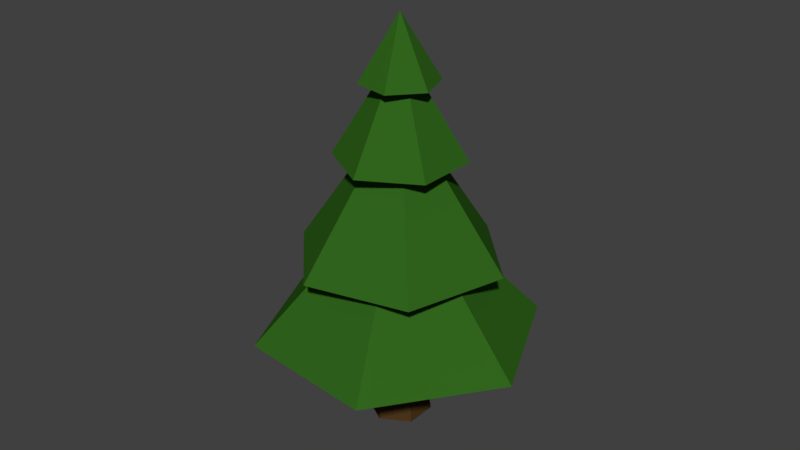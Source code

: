 # Source: PineTree1.blend  (saved by Blender 2.79.0; exported with 4.5.12 LTS)
import bpy
from mathutils import Matrix  # noqa: F401  (used for matrix-valued properties, if any)

bpy.ops.wm.read_factory_settings(use_empty=True)
scene = bpy.context.scene
scene.name = 'Scene'

# ---- collections
col_collection_1 = bpy.data.collections.new('Collection 1'); scene.collection.children.link(col_collection_1)

# ---- materials (node trees are filled in below, after node groups)
mat_tree = bpy.data.materials.new('TREE')
mat_tree.alpha_threshold = 0.0
mat_tree.use_transparent_shadow = False
mat_tree.diffuse_color = (0.03071, 0.1301, 0.01229, 1.0)
mat_tree.roughness = 0.5
mat_tree.specular_intensity = 0.0
mat_material_001 = bpy.data.materials.new('Material.001')
mat_material_001.alpha_threshold = 0.0
mat_material_001.use_transparent_shadow = False
mat_material_001.roughness = 0.5
mat_barkkkk = bpy.data.materials.new('BARKKKK')
mat_barkkkk.alpha_threshold = 0.0
mat_barkkkk.use_transparent_shadow = False
mat_barkkkk.diffuse_color = (0.07564, 0.03912, 0.01227, 1.0)
mat_barkkkk.roughness = 0.5
mat_barkkkk.specular_intensity = 0.0

# ---- material node trees

# ---- world
world_world = bpy.data.worlds.new('World'); scene.world = world_world
world_world.color = (0.05088, 0.05088, 0.05088)
world_world.use_sun_shadow = False
world_world.sun_shadow_jitter_overblur = 0.0
world_world.cycles.sampling_method = 'MANUAL'

# ---- meshes
me_cone_004 = bpy.data.meshes.new('Cone.004')
me_cone_004.from_pydata([(0.0, 1.0, -1.0), (0.866, 0.5, -1.0), (0.866, -0.5, -1.0), (-8.742e-08, -1.0, -1.0), (0.0, 0.0, 1.0), (-0.866, -0.5, -1.0), (-0.866, 0.5, -1.0), (0.2727, 0.7875, -11.87), (0.1345, 0.3883, -8.658), (0.8183, 0.1576, -11.87), (0.4035, 0.07771, -8.658), (0.5456, -0.6299, -11.87), (0.2691, -0.3106, -8.658), (-0.2727, -0.7875, -11.87), (-0.1345, -0.3883, -8.658), (-0.8183, -0.1576, -11.87), (-0.4035, -0.07771, -8.658), (-0.5456, 0.6299, -11.87), (-0.2691, 0.3106, -8.658), (-0.3399, 3.735, -8.918), (3.064, 2.162, -8.918), (3.404, -1.573, -8.918), (0.3399, -3.735, -8.918), (0.0, 0.0, -4.082), (-3.064, -2.162, -8.918), (-3.404, 1.573, -8.918), (1.585, 2.247, -6.418), (2.739, -0.2492, -6.418), (1.153, -2.496, -6.418), (-1.585, -2.247, -6.418), (0.0, 0.0, -1.582), (-2.739, 0.2492, -6.418), (-1.153, 2.496, -6.418), (0.5454, 1.575, -3.284), (1.637, 0.3152, -3.284), (1.091, -1.26, -3.284), (-0.5454, -1.575, -3.284), (0.0, 0.0, 0.06989), (-1.637, -0.3152, -3.284), (-1.091, 1.26, -3.284)], [], [(0, 4, 1), (1, 4, 2), (2, 4, 3), (3, 4, 5), (5, 4, 6), (6, 4, 0), (0, 1, 2, 3, 5, 6), (7, 8, 10, 9), (9, 10, 12, 11), (11, 12, 14, 13), (13, 14, 16, 15), (10, 8, 18, 16, 14, 12), (15, 16, 18, 17), (17, 18, 8, 7), (7, 9, 11, 13, 15, 17), (19, 23, 20), (20, 23, 21), (21, 23, 22), (22, 23, 24), (24, 23, 25), (25, 23, 19), (19, 20, 21, 22, 24, 25), (26, 30, 27), (27, 30, 28), (28, 30, 29), (29, 30, 31), (31, 30, 32), (32, 30, 26), (26, 27, 28, 29, 31, 32), (33, 37, 34), (34, 37, 35), (35, 37, 36), (36, 37, 38), (38, 37, 39), (39, 37, 33), (33, 34, 35, 36, 38, 39)])
me_cone_004.polygons.foreach_set('material_index', [0, 0, 0, 0, 0, 0, 0, 2, 2, 2, 2, 2, 2, 2, 2, 0, 0, 0, 0, 0, 0, 0, 0, 0, 0, 0, 0, 0, 0, 0, 0, 0, 0, 0, 0, 0])
_uv = me_cone_004.uv_layers.new(name='UVMap')
_uv.uv.foreach_set('vector', [0.6886, 0.992, 0.7303, 0.8805, 0.7303, 0.9981, 0.8141, 0.8805, 0.8141, 1.0, 0.764, 0.892, 0.764, 0.892, 0.8141, 1.0, 0.7303, 0.917, 0.9578, 0.8711, 0.9578, 0.9906, 0.9076, 0.8826, 0.9076, 0.8826, 0.9578, 0.9906, 0.8739, 0.9076, 0.6451, 0.9649, 0.7303, 0.8805, 0.6886, 0.992, 0.9481, 0.284, 0.9015, 0.2573, 0.9015, 0.2039, 0.9481, 0.1771, 0.9948, 0.2039, 0.9948, 0.2573, 0.9015, 0.1595, 0.9353, 0.0, 0.9462, 0.007304, 0.9235, 0.1743, 0.9235, 0.1743, 0.9462, 0.007304, 0.9683, 0.008705, 0.9683, 0.1771, 0.8739, 0.8535, 0.9077, 0.694, 0.9186, 0.7013, 0.8959, 0.8683, 0.8959, 0.8683, 0.9186, 0.7013, 0.9407, 0.7027, 0.9407, 0.8711, 0.295, 0.4339, 0.295, 0.4119, 0.3142, 0.4009, 0.3333, 0.4119, 0.3333, 0.4339, 0.3142, 0.4449, 0.2815, 0.8872, 0.3154, 0.7278, 0.3262, 0.7351, 0.3035, 0.902, 0.3035, 0.902, 0.3262, 0.7351, 0.3483, 0.7365, 0.3483, 0.9049, 0.0, 0.9282, 0.03885, 0.906, 0.07771, 0.9282, 0.07771, 0.9728, 0.03885, 0.995, 6.418e-09, 0.9728, 0.4702, 0.3931, 0.6451, 0.6528, 0.3497, 0.5086, 0.0, 0.545, 0.295, 0.4009, 0.1374, 0.6713, 0.1374, 0.6713, 0.295, 0.4009, 0.295, 0.7278, 0.6451, 0.0, 0.6451, 0.3264, 0.4702, 0.06664, 0.4702, 0.06664, 0.6451, 0.3264, 0.3497, 0.1822, 0.6451, 0.3264, 0.6451, 0.6528, 0.4702, 0.3931, 0.0, 0.3007, 0.0, 0.1002, 0.1748, 0.0, 0.3497, 0.1002, 0.3497, 0.3007, 0.1748, 0.4009, 0.5785, 0.6528, 0.5785, 0.9461, 0.4668, 0.6737, 0.4668, 0.6737, 0.5785, 0.9461, 0.3497, 0.7542, 0.8739, 0.294, 0.8739, 0.5873, 0.7622, 0.3149, 0.7622, 0.3149, 0.8739, 0.5873, 0.6451, 0.3954, 0.8739, 0.5873, 0.8739, 0.8805, 0.7622, 0.6082, 0.7622, 0.6082, 0.8739, 0.8805, 0.6451, 0.6887, 0.6451, 0.2205, 0.6451, 0.0735, 0.7733, 0.0, 0.9015, 0.0735, 0.9015, 0.2205, 0.7733, 0.294, 0.8739, 0.6378, 1.0, 0.494, 0.9125, 0.6741, 0.9125, 0.6741, 1.0, 0.494, 1.0, 0.694, 0.1554, 0.8716, 0.2815, 0.7278, 0.1941, 0.9079, 0.1941, 0.9079, 0.2815, 0.7278, 0.2815, 0.9278, 0.8739, 0.4378, 1.0, 0.294, 0.9125, 0.4741, 0.9125, 0.4741, 1.0, 0.294, 1.0, 0.494, 0.1554, 0.8614, 0.07771, 0.906, 0.0, 0.8614, 1.284e-08, 0.7723, 0.07771, 0.7278, 0.1554, 0.7723])
me_cone_004.materials.append(mat_tree)
me_cone_004.materials.append(mat_material_001)
me_cone_004.materials.append(mat_barkkkk)
me_cone_004.use_remesh_preserve_volume = False
me_cone_004.use_remesh_preserve_attributes = False
me_cone_004.use_mirror_vertex_groups = False
me_cone_004.update()

# ---- objects
ob_cone_004 = bpy.data.objects.new('Cone.004', me_cone_004)

# ---- transforms, parenting, visibility, modifiers, constraints
ob_cone_004.location = (0.0, 0.0, 11.68)
ob_cone_004.rotation_euler = (0.0, 0.0, 0.3334)
ob_cone_004.scale = (1.2, 1.2, 1.0)
ob_cone_004.lineart.crease_threshold = 0.0

# ---- collection membership
col_collection_1.objects.link(ob_cone_004)

# ---- scene / render settings (as saved in the file)
scene.frame_start = 1; scene.frame_end = 250; scene.frame_set(1)
scene.render.engine = 'BLENDER_EEVEE_NEXT'
scene.render.resolution_percentage = 50
scene.render.dither_intensity = 0.0
scene.cycles.use_denoising = False
scene.cycles.samples = 128
scene.cycles.sampling_pattern = 'TABULATED_SOBOL'
scene.cycles.use_adaptive_sampling = False
scene.cycles.use_light_tree = False
scene.cycles.blur_glossy = 0.0
scene.cycles.sample_clamp_indirect = 0.0
scene.view_settings.view_transform = 'Standard'
bpy.context.view_layer.update()

# ---- added for rendering (the .blend has no active camera and no usable light): camera, sun
cam_auto = bpy.data.cameras.new('AutoCamera')
cam_auto.lens = 50.0
cam_auto.sensor_width = 36.0
cam_auto.clip_end = 1000.0
ob_auto_camera = bpy.data.objects.new('AutoCamera', cam_auto)
scene.collection.objects.link(ob_auto_camera)
ob_auto_camera.location = (18.5833, -22.3, 21.1044)
ob_auto_camera.rotation_euler = (1.09748, -7.21219e-08, 0.694738)
scene.camera = ob_auto_camera
light_auto_sun = bpy.data.lights.new('AutoSun', 'SUN')
light_auto_sun.energy = 3.0
light_auto_sun.angle = 0.0523599
ob_auto_sun = bpy.data.objects.new('AutoSun', light_auto_sun)
scene.collection.objects.link(ob_auto_sun)
ob_auto_sun.rotation_euler = (0.872665, 0.174533, 0.523599)
bpy.context.view_layer.update()
